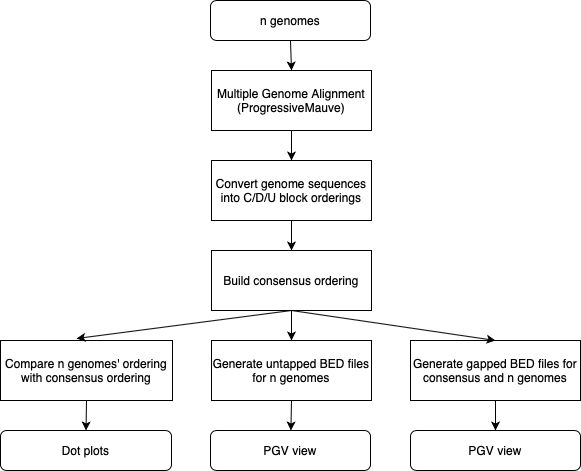

The diagram above was exported from draw.io. Its source (the exported page's mxGraphModel, read from the mxfile embedded in the PNG):
<mxGraphModel dx="786" dy="562" grid="1" gridSize="10" guides="1" tooltips="1" connect="1" arrows="1" fold="1" page="1" pageScale="1" pageWidth="850" pageHeight="1100" math="0" shadow="0">
  <root>
    <mxCell id="0" />
    <mxCell id="1" parent="0" />
    <mxCell id="F8WVJX5xk5T-v1doiQCV-1" value="n genomes" style="rounded=1;whiteSpace=wrap;html=1;" parent="1" vertex="1">
      <mxGeometry x="280" y="40" width="160" height="40" as="geometry" />
    </mxCell>
    <mxCell id="F8WVJX5xk5T-v1doiQCV-2" value="Multiple Genome Alignment (ProgressiveMauve)" style="rounded=0;whiteSpace=wrap;html=1;" parent="1" vertex="1">
      <mxGeometry x="281" y="110" width="160" height="60" as="geometry" />
    </mxCell>
    <mxCell id="F8WVJX5xk5T-v1doiQCV-4" value="" style="endArrow=classic;html=1;exitX=0.5;exitY=1;exitDx=0;exitDy=0;entryX=0.5;entryY=0;entryDx=0;entryDy=0;" parent="1" source="F8WVJX5xk5T-v1doiQCV-1" target="F8WVJX5xk5T-v1doiQCV-2" edge="1">
      <mxGeometry width="50" height="50" relative="1" as="geometry">
        <mxPoint x="281" y="250" as="sourcePoint" />
        <mxPoint x="331" y="200" as="targetPoint" />
      </mxGeometry>
    </mxCell>
    <mxCell id="F8WVJX5xk5T-v1doiQCV-5" value="Convert genome sequences into C/D/U block orderings" style="rounded=0;whiteSpace=wrap;html=1;" parent="1" vertex="1">
      <mxGeometry x="281" y="200" width="160" height="60" as="geometry" />
    </mxCell>
    <mxCell id="F8WVJX5xk5T-v1doiQCV-6" value="" style="endArrow=classic;html=1;exitX=0.5;exitY=1;exitDx=0;exitDy=0;entryX=0.5;entryY=0;entryDx=0;entryDy=0;" parent="1" source="F8WVJX5xk5T-v1doiQCV-2" target="F8WVJX5xk5T-v1doiQCV-5" edge="1">
      <mxGeometry width="50" height="50" relative="1" as="geometry">
        <mxPoint x="281" y="350" as="sourcePoint" />
        <mxPoint x="331" y="300" as="targetPoint" />
      </mxGeometry>
    </mxCell>
    <mxCell id="F8WVJX5xk5T-v1doiQCV-7" value="Build consensus ordering" style="rounded=0;whiteSpace=wrap;html=1;" parent="1" vertex="1">
      <mxGeometry x="281" y="290" width="160" height="60" as="geometry" />
    </mxCell>
    <mxCell id="F8WVJX5xk5T-v1doiQCV-8" value="" style="endArrow=classic;html=1;exitX=0.5;exitY=1;exitDx=0;exitDy=0;entryX=0.5;entryY=0;entryDx=0;entryDy=0;" parent="1" source="F8WVJX5xk5T-v1doiQCV-5" target="F8WVJX5xk5T-v1doiQCV-7" edge="1">
      <mxGeometry width="50" height="50" relative="1" as="geometry">
        <mxPoint x="281" y="450" as="sourcePoint" />
        <mxPoint x="331" y="400" as="targetPoint" />
      </mxGeometry>
    </mxCell>
    <mxCell id="F8WVJX5xk5T-v1doiQCV-9" value="Generate untapped BED files for n genomes" style="rounded=0;whiteSpace=wrap;html=1;" parent="1" vertex="1">
      <mxGeometry x="281" y="380" width="160" height="60" as="geometry" />
    </mxCell>
    <mxCell id="F8WVJX5xk5T-v1doiQCV-10" value="" style="endArrow=classic;html=1;exitX=0.5;exitY=1;exitDx=0;exitDy=0;" parent="1" source="F8WVJX5xk5T-v1doiQCV-7" target="F8WVJX5xk5T-v1doiQCV-9" edge="1">
      <mxGeometry width="50" height="50" relative="1" as="geometry">
        <mxPoint x="281" y="510" as="sourcePoint" />
        <mxPoint x="331" y="460" as="targetPoint" />
      </mxGeometry>
    </mxCell>
    <mxCell id="F8WVJX5xk5T-v1doiQCV-11" value="Generate gapped BED files for consensus and n genomes" style="rounded=0;whiteSpace=wrap;html=1;" parent="1" vertex="1">
      <mxGeometry x="480" y="380" width="170" height="60" as="geometry" />
    </mxCell>
    <mxCell id="F8WVJX5xk5T-v1doiQCV-12" value="Compare n genomes' ordering with consensus ordering" style="rounded=0;whiteSpace=wrap;html=1;" parent="1" vertex="1">
      <mxGeometry x="70" y="380" width="172" height="60" as="geometry" />
    </mxCell>
    <mxCell id="F8WVJX5xk5T-v1doiQCV-13" value="" style="endArrow=classic;html=1;exitX=0.5;exitY=1;exitDx=0;exitDy=0;entryX=0.442;entryY=-0.033;entryDx=0;entryDy=0;entryPerimeter=0;" parent="1" source="F8WVJX5xk5T-v1doiQCV-7" target="F8WVJX5xk5T-v1doiQCV-12" edge="1">
      <mxGeometry width="50" height="50" relative="1" as="geometry">
        <mxPoint x="120" y="510" as="sourcePoint" />
        <mxPoint x="170" y="460" as="targetPoint" />
      </mxGeometry>
    </mxCell>
    <mxCell id="F8WVJX5xk5T-v1doiQCV-14" value="" style="endArrow=classic;html=1;exitX=0.5;exitY=1;exitDx=0;exitDy=0;entryX=0.5;entryY=0;entryDx=0;entryDy=0;" parent="1" source="F8WVJX5xk5T-v1doiQCV-7" target="F8WVJX5xk5T-v1doiQCV-11" edge="1">
      <mxGeometry width="50" height="50" relative="1" as="geometry">
        <mxPoint x="120" y="510" as="sourcePoint" />
        <mxPoint x="170" y="460" as="targetPoint" />
      </mxGeometry>
    </mxCell>
    <mxCell id="F8WVJX5xk5T-v1doiQCV-18" value="Dot plots" style="rounded=1;whiteSpace=wrap;html=1;" parent="1" vertex="1">
      <mxGeometry x="70" y="470" width="171" height="40" as="geometry" />
    </mxCell>
    <mxCell id="F8WVJX5xk5T-v1doiQCV-19" value="" style="endArrow=classic;html=1;exitX=0.5;exitY=1;exitDx=0;exitDy=0;entryX=0.5;entryY=0;entryDx=0;entryDy=0;" parent="1" source="F8WVJX5xk5T-v1doiQCV-12" target="F8WVJX5xk5T-v1doiQCV-18" edge="1">
      <mxGeometry width="50" height="50" relative="1" as="geometry">
        <mxPoint x="70" y="580" as="sourcePoint" />
        <mxPoint x="120" y="530" as="targetPoint" />
      </mxGeometry>
    </mxCell>
    <mxCell id="F8WVJX5xk5T-v1doiQCV-20" value="PGV view" style="rounded=1;whiteSpace=wrap;html=1;" parent="1" vertex="1">
      <mxGeometry x="280" y="470" width="160" height="40" as="geometry" />
    </mxCell>
    <mxCell id="F8WVJX5xk5T-v1doiQCV-21" value="PGV view" style="rounded=1;whiteSpace=wrap;html=1;" parent="1" vertex="1">
      <mxGeometry x="480" y="470" width="170" height="40" as="geometry" />
    </mxCell>
    <mxCell id="F8WVJX5xk5T-v1doiQCV-22" value="" style="endArrow=classic;html=1;exitX=0.5;exitY=1;exitDx=0;exitDy=0;" parent="1" source="F8WVJX5xk5T-v1doiQCV-9" target="F8WVJX5xk5T-v1doiQCV-20" edge="1">
      <mxGeometry width="50" height="50" relative="1" as="geometry">
        <mxPoint x="70" y="580" as="sourcePoint" />
        <mxPoint x="120" y="530" as="targetPoint" />
      </mxGeometry>
    </mxCell>
    <mxCell id="F8WVJX5xk5T-v1doiQCV-23" value="" style="endArrow=classic;html=1;exitX=0.5;exitY=1;exitDx=0;exitDy=0;entryX=0.5;entryY=0;entryDx=0;entryDy=0;" parent="1" source="F8WVJX5xk5T-v1doiQCV-11" target="F8WVJX5xk5T-v1doiQCV-21" edge="1">
      <mxGeometry width="50" height="50" relative="1" as="geometry">
        <mxPoint x="70" y="580" as="sourcePoint" />
        <mxPoint x="120" y="530" as="targetPoint" />
      </mxGeometry>
    </mxCell>
  </root>
</mxGraphModel>